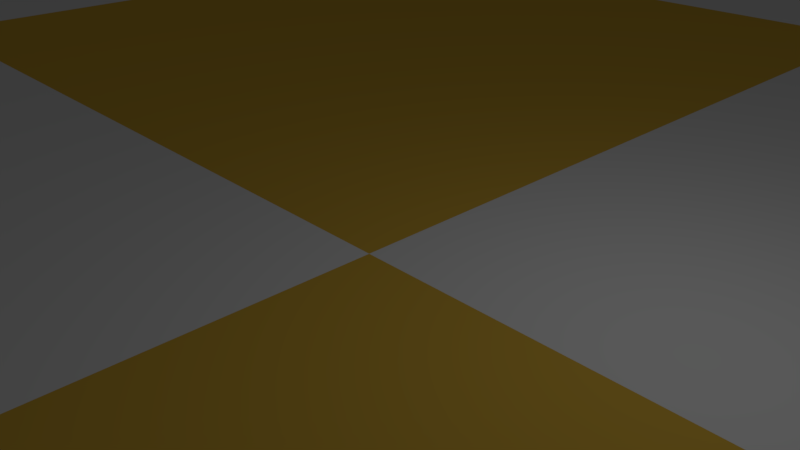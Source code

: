 # Source: plane3.blend  (saved by Blender 2.79.0; exported with 4.5.12 LTS)
import bpy
from mathutils import Matrix  # noqa: F401  (used for matrix-valued properties, if any)

bpy.ops.wm.read_factory_settings(use_empty=True)
scene = bpy.context.scene
scene.name = 'Scene'

# ---- collections
col_collection_1 = bpy.data.collections.new('Collection 1'); scene.collection.children.link(col_collection_1)

# ---- images (referenced by path relative to the original .blend; pixels are not part of the script)
import os
ASSET_DIR = os.environ.get("B2B_ASSET_DIR", "")  # directory of the original .blend (textures are referenced by path, not embedded)
HERE = os.path.dirname(os.path.abspath(__file__))  # packed textures are extracted next to this script under _unpacked/

def load_image(name, relpath, width, height, colorspace="sRGB"):
    """Load a texture the original file referenced (path relative to the .blend, or extracted next to this script)."""
    p = next((c for c in (os.path.join(HERE, relpath), os.path.join(ASSET_DIR, relpath)) if relpath and os.path.exists(c)), "")
    if p:
        img = bpy.data.images.load(p, check_existing=True)
        img.name = name
    else:  # same state as the original file: an image datablock whose file is absent (Cycles renders it pink)
        img = bpy.data.images.new(name, width, height)
        img.source = "FILE"
        img.filepath = "//" + (relpath or name)
    img.colorspace_settings.name = colorspace
    return img
img_plane3 = load_image('plane3', '', 1024, 1024, 'sRGB')

# ---- materials (node trees are filled in below, after node groups)
mat_material_001 = bpy.data.materials.new('Material.001')
mat_material_001.alpha_threshold = 0.0
mat_material_001.use_transparent_shadow = False
mat_material_001.roughness = 0.5

# ---- material node trees
mat_material_001.use_nodes = True; mat_material_001.node_tree.nodes.clear()
_N = mat_material_001.node_tree.nodes; _L = mat_material_001.node_tree.links
n0 = _N.new('ShaderNodeOutputMaterial'); n0.name = 'Material Output'; n0.location = (300, 300)
n1 = _N.new('ShaderNodeBsdfDiffuse'); n1.name = 'Diffuse BSDF'; n1.location = (10, 300)
n2 = _N.new('ShaderNodeTexChecker'); n2.name = 'Checker Texture'; n2.location = (-180, 300)
n2.inputs[2].default_value = (0.7245, 0.4549, 0.05794, 1.0)
n2.inputs[3].default_value = 4.0
n3 = _N.new('ShaderNodeTexImage'); n3.name = 'Image Texture'; n3.location = (-416, 347)
n3.width = 140
n3.image = img_plane3
_L.new(n1.outputs[0], n0.inputs[0])
_L.new(n2.outputs[0], n1.inputs[0])
n0.is_active_output = True

# ---- world
world_world = bpy.data.worlds.new('World'); scene.world = world_world
world_world.color = (0.05088, 0.05088, 0.05088)
world_world.use_sun_shadow = False
world_world.sun_shadow_jitter_overblur = 0.0
world_world.cycles.sampling_method = 'MANUAL'

# ---- cameras
cam_camera = bpy.data.cameras.new('Camera')
cam_camera.clip_end = 100.0
cam_camera.lens = 35.0
cam_camera.sensor_width = 32.0
cam_camera.sensor_height = 18.0
cam_camera.ortho_scale = 7.314
cam_camera.dof.focus_distance = 0.0
cam_camera.dof.aperture_fstop = 128.0

# ---- lights
light_lamp = bpy.data.lights.new('Lamp', 'POINT')
light_lamp.transmission_factor = 0.0
light_lamp.cutoff_distance = 30.0
light_lamp.energy = 100.0
light_lamp.shadow_buffer_clip_start = 1.001
light_lamp.shadow_soft_size = 0.1
light_lamp.shadow_maximum_resolution = 0.006
light_lamp.use_absolute_resolution = True

# ---- meshes
me_plane = bpy.data.meshes.new('Plane')
me_plane.from_pydata([(-32.0, -32.0, 0.0), (32.0, -32.0, 0.0), (-32.0, 32.0, 0.0), (32.0, 32.0, 0.0)], [], [(0, 1, 3, 2)])
_uv = me_plane.uv_layers.new(name='UVMap')
_uv.uv.foreach_set('vector', [1.49e-07, 1.0, 0.0, 1.49e-07, 1.0, 0.0, 1.0, 1.0])
me_plane.materials.append(mat_material_001)
me_plane.use_remesh_preserve_volume = False
me_plane.use_remesh_preserve_attributes = False
me_plane.use_mirror_vertex_groups = False
me_plane.update()

# ---- objects
ob_plane = bpy.data.objects.new('Plane', me_plane)
ob_lamp = bpy.data.objects.new('Lamp', light_lamp)
ob_camera = bpy.data.objects.new('Camera', cam_camera)

# ---- transforms, parenting, visibility, modifiers, constraints
ob_plane.location = (0.0, 0.0, 0.0)
ob_plane.lineart.crease_threshold = 0.0
ob_lamp.location = (4.076, 1.005, 5.904)
ob_lamp.rotation_euler = (0.6503, 0.05522, 1.866)
ob_lamp.lock_rotations_4d = False
ob_lamp.empty_display_type = 'ARROWS'
ob_lamp.color = (0.0, 0.0, 0.0, 0.0)
ob_lamp.lineart.crease_threshold = 0.0
ob_camera.location = (7.481, -6.508, 5.344)
ob_camera.rotation_euler = (1.109, 0.0, 0.8149)
ob_camera.lock_rotations_4d = False
ob_camera.empty_display_type = 'ARROWS'
ob_camera.color = (0.0, 0.0, 0.0, 0.0)
ob_camera.display_type = 'WIRE'
ob_camera.lineart.crease_threshold = 0.0

# ---- collection membership
col_collection_1.objects.link(ob_plane)
col_collection_1.objects.link(ob_lamp)
col_collection_1.objects.link(ob_camera)

# ---- scene / render settings (as saved in the file)
scene.camera = ob_camera
scene.frame_start = 1; scene.frame_end = 250; scene.frame_set(1)
scene.render.engine = 'BLENDER_EEVEE_NEXT'
scene.render.resolution_percentage = 50
scene.render.dither_intensity = 0.0
scene.cycles.use_denoising = False
scene.cycles.samples = 128
scene.cycles.sampling_pattern = 'TABULATED_SOBOL'
scene.cycles.use_adaptive_sampling = False
scene.cycles.use_light_tree = False
scene.cycles.blur_glossy = 0.0
scene.cycles.sample_clamp_indirect = 0.0
scene.cycles.bake_type = 'ENVIRONMENT'
scene.view_settings.view_transform = 'Standard'
bpy.context.view_layer.update()
